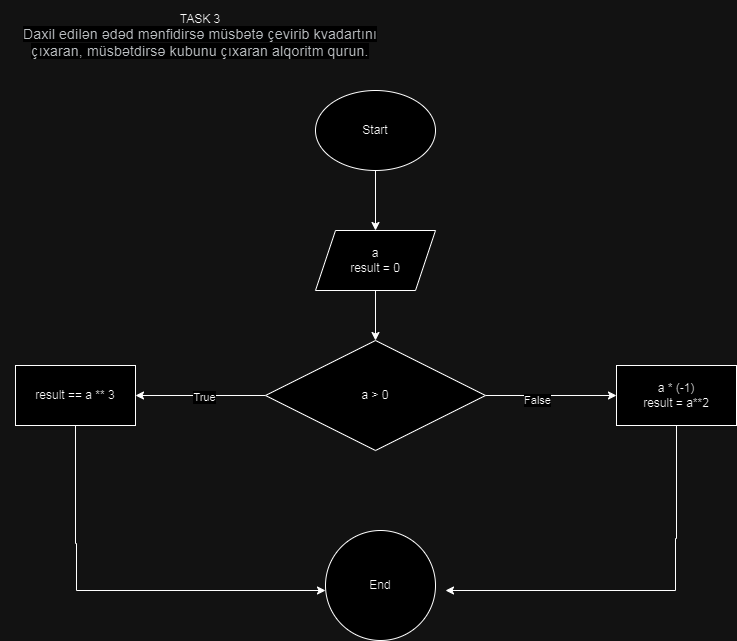

The diagram above was exported from draw.io. Its source (the exported page's mxGraphModel, read from the mxfile embedded in the PNG):
<mxGraphModel dx="1434" dy="-318" grid="1" gridSize="10" guides="1" tooltips="1" connect="1" arrows="1" fold="1" page="1" pageScale="1" pageWidth="850" pageHeight="1100" math="0" shadow="0">
  <root>
    <mxCell id="0" />
    <mxCell id="1" parent="0" />
    <mxCell id="0u8k6de-OW8uv7MwXZOG-78" value="TASK 3&lt;br style=&quot;color: rgb(60, 64, 67); font-family: Roboto, Helvetica, Arial, sans-serif; font-size: 14px; letter-spacing: 0.2px; text-align: start; background-color: rgb(255, 255, 255);&quot;&gt;&lt;span style=&quot;color: rgb(60, 64, 67); font-family: Roboto, Helvetica, Arial, sans-serif; font-size: 14px; letter-spacing: 0.2px; text-align: start; background-color: rgb(255, 255, 255);&quot;&gt;Daxil edilən ədəd mənfidirsə müsbətə çevirib kvadartını çıxaran, müsbətdirsə kubunu çıxaran alqoritm qurun.&lt;/span&gt;" style="text;html=1;strokeColor=none;fillColor=none;align=center;verticalAlign=middle;whiteSpace=wrap;rounded=0;" vertex="1" parent="1">
      <mxGeometry x="5" y="1650" width="400" height="70" as="geometry" />
    </mxCell>
    <mxCell id="0u8k6de-OW8uv7MwXZOG-79" value="" style="edgeStyle=orthogonalEdgeStyle;rounded=0;orthogonalLoop=1;jettySize=auto;html=1;" edge="1" parent="1" source="0u8k6de-OW8uv7MwXZOG-80" target="0u8k6de-OW8uv7MwXZOG-82">
      <mxGeometry relative="1" as="geometry" />
    </mxCell>
    <mxCell id="0u8k6de-OW8uv7MwXZOG-80" value="Start" style="ellipse;whiteSpace=wrap;html=1;" vertex="1" parent="1">
      <mxGeometry x="320" y="1740" width="120" height="80" as="geometry" />
    </mxCell>
    <mxCell id="0u8k6de-OW8uv7MwXZOG-81" value="" style="edgeStyle=orthogonalEdgeStyle;rounded=0;orthogonalLoop=1;jettySize=auto;html=1;" edge="1" parent="1" source="0u8k6de-OW8uv7MwXZOG-82" target="0u8k6de-OW8uv7MwXZOG-87">
      <mxGeometry relative="1" as="geometry" />
    </mxCell>
    <mxCell id="0u8k6de-OW8uv7MwXZOG-82" value="a&lt;br&gt;result = 0" style="shape=parallelogram;perimeter=parallelogramPerimeter;whiteSpace=wrap;html=1;fixedSize=1;" vertex="1" parent="1">
      <mxGeometry x="320" y="1880" width="120" height="60" as="geometry" />
    </mxCell>
    <mxCell id="0u8k6de-OW8uv7MwXZOG-83" value="" style="edgeStyle=orthogonalEdgeStyle;rounded=0;orthogonalLoop=1;jettySize=auto;html=1;" edge="1" parent="1" source="0u8k6de-OW8uv7MwXZOG-87" target="0u8k6de-OW8uv7MwXZOG-89">
      <mxGeometry relative="1" as="geometry" />
    </mxCell>
    <mxCell id="0u8k6de-OW8uv7MwXZOG-84" value="True" style="edgeLabel;html=1;align=center;verticalAlign=middle;resizable=0;points=[];" vertex="1" connectable="0" parent="0u8k6de-OW8uv7MwXZOG-83">
      <mxGeometry x="-0.0462" y="1" relative="1" as="geometry">
        <mxPoint as="offset" />
      </mxGeometry>
    </mxCell>
    <mxCell id="0u8k6de-OW8uv7MwXZOG-85" value="" style="edgeStyle=orthogonalEdgeStyle;rounded=0;orthogonalLoop=1;jettySize=auto;html=1;" edge="1" parent="1" source="0u8k6de-OW8uv7MwXZOG-87" target="0u8k6de-OW8uv7MwXZOG-91">
      <mxGeometry relative="1" as="geometry" />
    </mxCell>
    <mxCell id="0u8k6de-OW8uv7MwXZOG-86" value="False" style="edgeLabel;html=1;align=center;verticalAlign=middle;resizable=0;points=[];" vertex="1" connectable="0" parent="0u8k6de-OW8uv7MwXZOG-85">
      <mxGeometry x="-0.2154" y="-4" relative="1" as="geometry">
        <mxPoint as="offset" />
      </mxGeometry>
    </mxCell>
    <mxCell id="0u8k6de-OW8uv7MwXZOG-87" value="a &amp;gt; 0" style="rhombus;whiteSpace=wrap;html=1;" vertex="1" parent="1">
      <mxGeometry x="270" y="1990" width="220" height="110" as="geometry" />
    </mxCell>
    <mxCell id="0u8k6de-OW8uv7MwXZOG-88" value="" style="edgeStyle=orthogonalEdgeStyle;rounded=0;orthogonalLoop=1;jettySize=auto;html=1;" edge="1" parent="1" source="0u8k6de-OW8uv7MwXZOG-89">
      <mxGeometry relative="1" as="geometry">
        <mxPoint x="330" y="2240" as="targetPoint" />
        <Array as="points">
          <mxPoint x="80" y="2193" />
          <mxPoint x="81" y="2193" />
        </Array>
      </mxGeometry>
    </mxCell>
    <mxCell id="0u8k6de-OW8uv7MwXZOG-89" value="result == a ** 3" style="whiteSpace=wrap;html=1;" vertex="1" parent="1">
      <mxGeometry x="20" y="2015" width="120" height="60" as="geometry" />
    </mxCell>
    <mxCell id="0u8k6de-OW8uv7MwXZOG-90" value="" style="edgeStyle=orthogonalEdgeStyle;rounded=0;orthogonalLoop=1;jettySize=auto;html=1;" edge="1" parent="1" source="0u8k6de-OW8uv7MwXZOG-91">
      <mxGeometry relative="1" as="geometry">
        <mxPoint x="450" y="2240" as="targetPoint" />
        <Array as="points">
          <mxPoint x="681" y="2188" />
          <mxPoint x="680" y="2188" />
        </Array>
      </mxGeometry>
    </mxCell>
    <mxCell id="0u8k6de-OW8uv7MwXZOG-91" value="a * (-1)&lt;br&gt;result = a**2" style="whiteSpace=wrap;html=1;" vertex="1" parent="1">
      <mxGeometry x="621" y="2015" width="120" height="60" as="geometry" />
    </mxCell>
    <mxCell id="0u8k6de-OW8uv7MwXZOG-92" value="End" style="ellipse;whiteSpace=wrap;html=1;" vertex="1" parent="1">
      <mxGeometry x="330" y="2180" width="110" height="110" as="geometry" />
    </mxCell>
  </root>
</mxGraphModel>